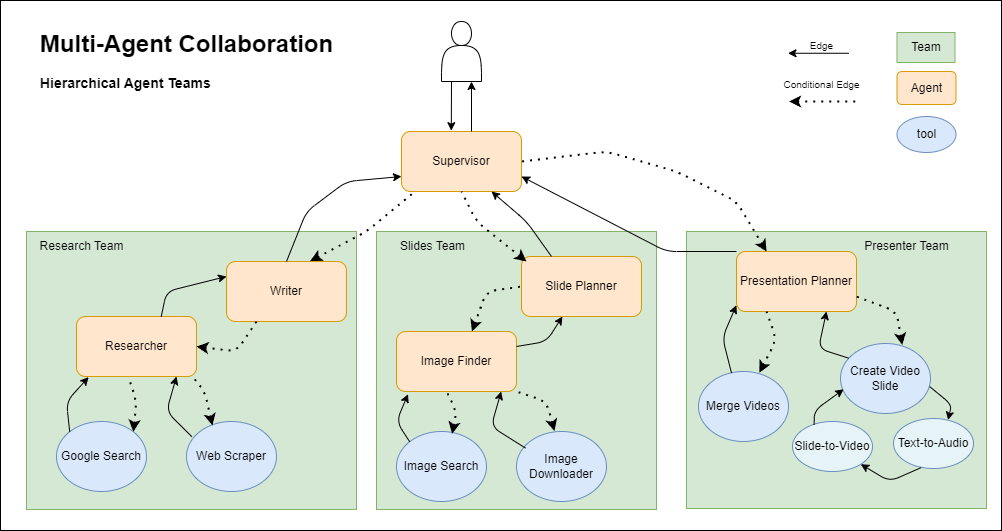

The diagram above was exported from draw.io. Its source (the exported page's mxGraphModel, read from the mxfile embedded in the PNG):
<mxGraphModel dx="962" dy="392" grid="0" gridSize="10" guides="1" tooltips="1" connect="1" arrows="1" fold="1" page="0" pageScale="1" pageWidth="850" pageHeight="1100" background="#ffffff" math="0" shadow="0">
  <root>
    <mxCell id="0" />
    <mxCell id="1" parent="0" />
    <mxCell id="66" value="" style="rounded=0;whiteSpace=wrap;html=1;fontSize=10;" parent="1" vertex="1">
      <mxGeometry x="-56" y="179" width="1001" height="530" as="geometry" />
    </mxCell>
    <mxCell id="28" value="" style="rounded=0;whiteSpace=wrap;html=1;fillColor=#d5e8d4;strokeColor=#82b366;" parent="1" vertex="1">
      <mxGeometry x="630" y="410" width="300" height="277" as="geometry" />
    </mxCell>
    <mxCell id="27" value="" style="rounded=0;whiteSpace=wrap;html=1;fillColor=#d5e8d4;strokeColor=#82b366;" parent="1" vertex="1">
      <mxGeometry x="320" y="410" width="280" height="278" as="geometry" />
    </mxCell>
    <mxCell id="14" value="" style="rounded=0;whiteSpace=wrap;html=1;fillColor=#d5e8d4;strokeColor=#82b366;" parent="1" vertex="1">
      <mxGeometry x="-30" y="410" width="330" height="278" as="geometry" />
    </mxCell>
    <mxCell id="2" value="&lt;h1 style=&quot;text-align: left;&quot;&gt;Multi-Agent Collaboration&lt;/h1&gt;&lt;h3 style=&quot;text-align: left;&quot;&gt;&lt;span style=&quot;background-color: initial;&quot;&gt;Hierarchical Agent Teams&lt;/span&gt;&lt;/h3&gt;" style="text;html=1;align=center;verticalAlign=middle;resizable=0;points=[];autosize=1;strokeColor=none;fillColor=none;" parent="1" vertex="1">
      <mxGeometry x="-30" y="183" width="320" height="110" as="geometry" />
    </mxCell>
    <mxCell id="3" value="" style="shape=actor;whiteSpace=wrap;html=1;" parent="1" vertex="1">
      <mxGeometry x="385" y="200" width="40" height="60" as="geometry" />
    </mxCell>
    <mxCell id="4" value="Agent" style="rounded=1;whiteSpace=wrap;html=1;fillColor=#ffe6cc;strokeColor=#d79b00;" parent="1" vertex="1">
      <mxGeometry x="840.5" y="250" width="59" height="33" as="geometry" />
    </mxCell>
    <mxCell id="6" value="" style="endArrow=none;dashed=1;html=1;dashPattern=1 3;strokeWidth=2;startArrow=classic;startFill=1;" parent="1" edge="1">
      <mxGeometry width="50" height="50" relative="1" as="geometry">
        <mxPoint x="732.5" y="280" as="sourcePoint" />
        <mxPoint x="799.5" y="280" as="targetPoint" />
      </mxGeometry>
    </mxCell>
    <mxCell id="7" value="&lt;font style=&quot;font-size: 10px;&quot;&gt;Conditional Edge&lt;/font&gt;" style="text;html=1;align=center;verticalAlign=middle;resizable=0;points=[];autosize=1;strokeColor=none;fillColor=none;" parent="1" vertex="1">
      <mxGeometry x="718" y="250" width="94" height="26" as="geometry" />
    </mxCell>
    <mxCell id="8" value="&lt;font style=&quot;font-size: 10px;&quot;&gt;Edge&lt;/font&gt;" style="text;html=1;align=center;verticalAlign=middle;resizable=0;points=[];autosize=1;strokeColor=none;fillColor=none;" parent="1" vertex="1">
      <mxGeometry x="744.5" y="211" width="41" height="26" as="geometry" />
    </mxCell>
    <mxCell id="9" value="" style="endArrow=classic;html=1;" parent="1" edge="1">
      <mxGeometry width="50" height="50" relative="1" as="geometry">
        <mxPoint x="792.5" y="231.76" as="sourcePoint" />
        <mxPoint x="731.5" y="231.76" as="targetPoint" />
      </mxGeometry>
    </mxCell>
    <mxCell id="10" value="Supervisor" style="rounded=1;whiteSpace=wrap;html=1;fillColor=#ffe6cc;strokeColor=#d79b00;" parent="1" vertex="1">
      <mxGeometry x="345" y="310" width="120" height="60" as="geometry" />
    </mxCell>
    <mxCell id="11" value="Writer" style="rounded=1;whiteSpace=wrap;html=1;fillColor=#ffe6cc;strokeColor=#d79b00;" parent="1" vertex="1">
      <mxGeometry x="170" y="440" width="120" height="60" as="geometry" />
    </mxCell>
    <mxCell id="12" value="Researcher" style="rounded=1;whiteSpace=wrap;html=1;fillColor=#ffe6cc;strokeColor=#d79b00;" parent="1" vertex="1">
      <mxGeometry x="20" y="495" width="120" height="60" as="geometry" />
    </mxCell>
    <mxCell id="13" value="Team" style="rounded=0;whiteSpace=wrap;html=1;fillColor=#d5e8d4;strokeColor=#82b366;" parent="1" vertex="1">
      <mxGeometry x="840.5" y="211" width="58" height="30" as="geometry" />
    </mxCell>
    <mxCell id="15" value="Google Search" style="ellipse;whiteSpace=wrap;html=1;fillColor=#dae8fc;strokeColor=#6c8ebf;" parent="1" vertex="1">
      <mxGeometry y="600" width="90" height="70" as="geometry" />
    </mxCell>
    <mxCell id="16" value="Web Scraper" style="ellipse;whiteSpace=wrap;html=1;fillColor=#dae8fc;strokeColor=#6c8ebf;" parent="1" vertex="1">
      <mxGeometry x="130" y="600" width="90" height="70" as="geometry" />
    </mxCell>
    <mxCell id="17" value="tool" style="ellipse;whiteSpace=wrap;html=1;fillColor=#dae8fc;strokeColor=#6c8ebf;" parent="1" vertex="1">
      <mxGeometry x="840.5" y="295" width="59" height="36" as="geometry" />
    </mxCell>
    <mxCell id="18" value="Research Team" style="text;html=1;align=center;verticalAlign=middle;resizable=0;points=[];autosize=1;strokeColor=none;fillColor=none;" parent="1" vertex="1">
      <mxGeometry x="-30" y="410" width="110" height="30" as="geometry" />
    </mxCell>
    <mxCell id="19" value="Slide Planner" style="rounded=1;whiteSpace=wrap;html=1;fillColor=#ffe6cc;strokeColor=#d79b00;" parent="1" vertex="1">
      <mxGeometry x="465" y="435" width="120" height="60" as="geometry" />
    </mxCell>
    <mxCell id="20" value="Presentation Planner" style="rounded=1;whiteSpace=wrap;html=1;fillColor=#ffe6cc;strokeColor=#d79b00;" parent="1" vertex="1">
      <mxGeometry x="680" y="430" width="120" height="60" as="geometry" />
    </mxCell>
    <mxCell id="21" value="Image Finder" style="rounded=1;whiteSpace=wrap;html=1;fillColor=#ffe6cc;strokeColor=#d79b00;" parent="1" vertex="1">
      <mxGeometry x="340" y="510" width="120" height="60" as="geometry" />
    </mxCell>
    <mxCell id="22" value="Image Search" style="ellipse;whiteSpace=wrap;html=1;fillColor=#dae8fc;strokeColor=#6c8ebf;" parent="1" vertex="1">
      <mxGeometry x="340" y="610" width="90" height="70" as="geometry" />
    </mxCell>
    <mxCell id="23" value="Image Downloader" style="ellipse;whiteSpace=wrap;html=1;fillColor=#dae8fc;strokeColor=#6c8ebf;" parent="1" vertex="1">
      <mxGeometry x="460" y="610" width="90" height="70" as="geometry" />
    </mxCell>
    <mxCell id="25" value="Merge Videos" style="ellipse;whiteSpace=wrap;html=1;fillColor=#dae8fc;strokeColor=#6c8ebf;" parent="1" vertex="1">
      <mxGeometry x="642" y="550" width="90" height="70" as="geometry" />
    </mxCell>
    <mxCell id="26" value="Create Video Slide" style="ellipse;whiteSpace=wrap;html=1;fillColor=#dae8fc;strokeColor=#6c8ebf;" parent="1" vertex="1">
      <mxGeometry x="784" y="522" width="90" height="70" as="geometry" />
    </mxCell>
    <mxCell id="29" value="" style="endArrow=classic;html=1;entryX=0.101;entryY=1.01;entryDx=0;entryDy=0;entryPerimeter=0;exitX=0;exitY=0;exitDx=0;exitDy=0;" parent="1" source="15" target="12" edge="1">
      <mxGeometry width="50" height="50" relative="1" as="geometry">
        <mxPoint x="120" y="760" as="sourcePoint" />
        <mxPoint x="40" y="760.5" as="targetPoint" />
        <Array as="points">
          <mxPoint x="10" y="580" />
        </Array>
      </mxGeometry>
    </mxCell>
    <mxCell id="30" value="" style="endArrow=classic;html=1;entryX=0.101;entryY=1.01;entryDx=0;entryDy=0;entryPerimeter=0;exitX=0.059;exitY=0.216;exitDx=0;exitDy=0;exitPerimeter=0;" parent="1" source="16" edge="1">
      <mxGeometry width="50" height="50" relative="1" as="geometry">
        <mxPoint x="101.06019484660521" y="609.6512626584705" as="sourcePoint" />
        <mxPoint x="119.99999999999989" y="554.9999999999999" as="targetPoint" />
        <Array as="points">
          <mxPoint x="110" y="590" />
        </Array>
      </mxGeometry>
    </mxCell>
    <mxCell id="31" value="" style="endArrow=classic;html=1;entryX=0.096;entryY=1.044;entryDx=0;entryDy=0;entryPerimeter=0;exitX=0;exitY=0;exitDx=0;exitDy=0;" parent="1" source="22" target="21" edge="1">
      <mxGeometry width="50" height="50" relative="1" as="geometry">
        <mxPoint x="355.30999999999995" y="630.12" as="sourcePoint" />
        <mxPoint x="340" y="569.9999999999999" as="targetPoint" />
        <Array as="points">
          <mxPoint x="340" y="600" />
        </Array>
      </mxGeometry>
    </mxCell>
    <mxCell id="32" value="" style="endArrow=classic;html=1;entryX=0.101;entryY=1.01;entryDx=0;entryDy=0;entryPerimeter=0;exitX=0.1;exitY=0.237;exitDx=0;exitDy=0;exitPerimeter=0;" parent="1" source="23" edge="1">
      <mxGeometry width="50" height="50" relative="1" as="geometry">
        <mxPoint x="459.99999999999994" y="630.12" as="sourcePoint" />
        <mxPoint x="444.69" y="569.9999999999999" as="targetPoint" />
        <Array as="points">
          <mxPoint x="434.69" y="605" />
        </Array>
      </mxGeometry>
    </mxCell>
    <mxCell id="33" value="" style="endArrow=classic;html=1;entryX=-0.001;entryY=0.896;entryDx=0;entryDy=0;exitX=0.367;exitY=0.023;exitDx=0;exitDy=0;entryPerimeter=0;exitPerimeter=0;" parent="1" source="25" target="20" edge="1">
      <mxGeometry width="50" height="50" relative="1" as="geometry">
        <mxPoint x="757.15" y="616.5899999999999" as="sourcePoint" />
        <mxPoint x="760" y="565" as="targetPoint" />
        <Array as="points">
          <mxPoint x="666" y="516" />
        </Array>
      </mxGeometry>
    </mxCell>
    <mxCell id="34" value="" style="endArrow=classic;html=1;entryX=0.75;entryY=1;entryDx=0;entryDy=0;exitX=0.089;exitY=0.209;exitDx=0;exitDy=0;exitPerimeter=0;" parent="1" source="26" target="20" edge="1">
      <mxGeometry width="50" height="50" relative="1" as="geometry">
        <mxPoint x="725" y="620" as="sourcePoint" />
        <mxPoint x="799.9599999999998" y="580" as="targetPoint" />
        <Array as="points">
          <mxPoint x="762" y="527" />
        </Array>
      </mxGeometry>
    </mxCell>
    <mxCell id="35" value="" style="endArrow=none;dashed=1;html=1;dashPattern=1 3;strokeWidth=2;startArrow=classic;startFill=1;entryX=0.432;entryY=1.003;entryDx=0;entryDy=0;entryPerimeter=0;exitX=1;exitY=0;exitDx=0;exitDy=0;" parent="1" source="15" target="12" edge="1">
      <mxGeometry width="50" height="50" relative="1" as="geometry">
        <mxPoint x="-15" y="560" as="sourcePoint" />
        <mxPoint x="65" y="560" as="targetPoint" />
        <Array as="points">
          <mxPoint x="80" y="580" />
        </Array>
      </mxGeometry>
    </mxCell>
    <mxCell id="36" value="" style="endArrow=none;dashed=1;html=1;dashPattern=1 3;strokeWidth=2;startArrow=classic;startFill=1;entryX=0.961;entryY=0.99;entryDx=0;entryDy=0;entryPerimeter=0;exitX=0.288;exitY=0.057;exitDx=0;exitDy=0;exitPerimeter=0;" parent="1" source="16" target="12" edge="1">
      <mxGeometry width="50" height="50" relative="1" as="geometry">
        <mxPoint x="144.89250851158673" y="600.0035510358103" as="sourcePoint" />
        <mxPoint x="139.99999999999991" y="545.0000000000001" as="targetPoint" />
        <Array as="points">
          <mxPoint x="148.16" y="569.82" />
        </Array>
      </mxGeometry>
    </mxCell>
    <mxCell id="37" value="" style="endArrow=none;dashed=1;html=1;dashPattern=1 3;strokeWidth=2;startArrow=classic;startFill=1;entryX=0.417;entryY=0.998;entryDx=0;entryDy=0;entryPerimeter=0;exitX=0.618;exitY=0.033;exitDx=0;exitDy=0;exitPerimeter=0;" parent="1" source="22" target="21" edge="1">
      <mxGeometry width="50" height="50" relative="1" as="geometry">
        <mxPoint x="395.30000000000007" y="610" as="sourcePoint" />
        <mxPoint x="374.69999999999993" y="560.41" as="targetPoint" />
        <Array as="points">
          <mxPoint x="400" y="590" />
        </Array>
      </mxGeometry>
    </mxCell>
    <mxCell id="38" value="" style="endArrow=none;dashed=1;html=1;dashPattern=1 3;strokeWidth=2;startArrow=classic;startFill=1;entryX=1;entryY=1;entryDx=0;entryDy=0;exitX=0.422;exitY=-0.007;exitDx=0;exitDy=0;exitPerimeter=0;" parent="1" source="23" target="21" edge="1">
      <mxGeometry width="50" height="50" relative="1" as="geometry">
        <mxPoint x="485.6000000000001" y="610" as="sourcePoint" />
        <mxPoint x="464.99999999999994" y="560.41" as="targetPoint" />
        <Array as="points">
          <mxPoint x="490" y="580" />
        </Array>
      </mxGeometry>
    </mxCell>
    <mxCell id="39" value="" style="endArrow=none;dashed=1;html=1;dashPattern=1 3;strokeWidth=2;startArrow=classic;startFill=1;entryX=0.25;entryY=1;entryDx=0;entryDy=0;exitX=0.676;exitY=0.017;exitDx=0;exitDy=0;exitPerimeter=0;" parent="1" source="25" target="20" edge="1">
      <mxGeometry width="50" height="50" relative="1" as="geometry">
        <mxPoint x="780.3" y="639.59" as="sourcePoint" />
        <mxPoint x="771.76" y="580.54" as="targetPoint" />
        <Array as="points">
          <mxPoint x="720" y="518" />
        </Array>
      </mxGeometry>
    </mxCell>
    <mxCell id="41" value="" style="endArrow=none;dashed=1;html=1;dashPattern=1 3;strokeWidth=2;startArrow=classic;startFill=1;entryX=1;entryY=0.75;entryDx=0;entryDy=0;exitX=0.686;exitY=0.02;exitDx=0;exitDy=0;exitPerimeter=0;" parent="1" source="26" target="20" edge="1">
      <mxGeometry width="50" height="50" relative="1" as="geometry">
        <mxPoint x="844.48" y="520.66" as="sourcePoint" />
        <mxPoint x="849.0299999999997" y="470.35999999999996" as="targetPoint" />
        <Array as="points">
          <mxPoint x="840" y="490" />
        </Array>
      </mxGeometry>
    </mxCell>
    <mxCell id="42" value="" style="endArrow=none;dashed=1;html=1;dashPattern=1 3;strokeWidth=2;startArrow=classic;startFill=1;entryX=0;entryY=0.5;entryDx=0;entryDy=0;exitX=0.629;exitY=-0.001;exitDx=0;exitDy=0;exitPerimeter=0;" parent="1" source="21" target="19" edge="1">
      <mxGeometry width="50" height="50" relative="1" as="geometry">
        <mxPoint x="430" y="495" as="sourcePoint" />
        <mxPoint x="392.02" y="455.49" as="targetPoint" />
        <Array as="points">
          <mxPoint x="430" y="470" />
        </Array>
      </mxGeometry>
    </mxCell>
    <mxCell id="43" value="" style="endArrow=classic;html=1;exitX=1;exitY=0.25;exitDx=0;exitDy=0;" parent="1" source="21" target="19" edge="1">
      <mxGeometry width="50" height="50" relative="1" as="geometry">
        <mxPoint x="503.26749148841327" y="563.7735510358106" as="sourcePoint" />
        <mxPoint x="501.52" y="516.23" as="targetPoint" />
        <Array as="points">
          <mxPoint x="490" y="520" />
        </Array>
      </mxGeometry>
    </mxCell>
    <mxCell id="45" value="" style="endArrow=classic;html=1;entryX=0;entryY=0.25;entryDx=0;entryDy=0;exitX=0.706;exitY=0.004;exitDx=0;exitDy=0;exitPerimeter=0;" parent="1" source="12" target="11" edge="1">
      <mxGeometry width="50" height="50" relative="1" as="geometry">
        <mxPoint x="105.30999999999995" y="490" as="sourcePoint" />
        <mxPoint x="90" y="429.8799999999999" as="targetPoint" />
        <Array as="points">
          <mxPoint x="110" y="470" />
        </Array>
      </mxGeometry>
    </mxCell>
    <mxCell id="46" value="" style="endArrow=none;dashed=1;html=1;dashPattern=1 3;strokeWidth=2;startArrow=classic;startFill=1;entryX=0.25;entryY=1;entryDx=0;entryDy=0;exitX=1;exitY=0.5;exitDx=0;exitDy=0;" parent="1" source="12" target="11" edge="1">
      <mxGeometry width="50" height="50" relative="1" as="geometry">
        <mxPoint x="200.60000000000008" y="580" as="sourcePoint" />
        <mxPoint x="179.99999999999994" y="530.41" as="targetPoint" />
        <Array as="points">
          <mxPoint x="180" y="530" />
        </Array>
      </mxGeometry>
    </mxCell>
    <mxCell id="47" value="" style="endArrow=none;dashed=1;html=1;dashPattern=1 3;strokeWidth=2;startArrow=classic;startFill=1;entryX=0.114;entryY=0.998;entryDx=0;entryDy=0;exitX=0.697;exitY=-0.007;exitDx=0;exitDy=0;entryPerimeter=0;exitPerimeter=0;" parent="1" source="11" target="10" edge="1">
      <mxGeometry width="50" height="50" relative="1" as="geometry">
        <mxPoint x="250" y="375" as="sourcePoint" />
        <mxPoint x="310" y="350" as="targetPoint" />
        <Array as="points">
          <mxPoint x="310" y="410" />
        </Array>
      </mxGeometry>
    </mxCell>
    <mxCell id="50" value="" style="endArrow=none;dashed=1;html=1;dashPattern=1 3;strokeWidth=2;startArrow=classic;startFill=1;entryX=1;entryY=0.5;entryDx=0;entryDy=0;exitX=0.25;exitY=0;exitDx=0;exitDy=0;" parent="1" source="20" target="10" edge="1">
      <mxGeometry width="50" height="50" relative="1" as="geometry">
        <mxPoint x="290" y="457.5" as="sourcePoint" />
        <mxPoint x="405" y="392.5" as="targetPoint" />
        <Array as="points">
          <mxPoint x="680" y="380" />
          <mxPoint x="620" y="350" />
          <mxPoint x="550" y="330" />
        </Array>
      </mxGeometry>
    </mxCell>
    <mxCell id="51" value="" style="endArrow=classic;html=1;exitX=0.25;exitY=1;exitDx=0;exitDy=0;entryX=0.415;entryY=-0.014;entryDx=0;entryDy=0;entryPerimeter=0;" parent="1" source="3" target="10" edge="1">
      <mxGeometry width="50" height="50" relative="1" as="geometry">
        <mxPoint x="345" y="294.71" as="sourcePoint" />
        <mxPoint x="265" y="295.21" as="targetPoint" />
      </mxGeometry>
    </mxCell>
    <mxCell id="52" value="" style="endArrow=classic;html=1;entryX=0.75;entryY=1;entryDx=0;entryDy=0;" parent="1" target="3" edge="1">
      <mxGeometry width="50" height="50" relative="1" as="geometry">
        <mxPoint x="415" y="310" as="sourcePoint" />
        <mxPoint x="404.79999999999995" y="319.15999999999997" as="targetPoint" />
      </mxGeometry>
    </mxCell>
    <mxCell id="53" value="" style="endArrow=classic;html=1;exitX=0.5;exitY=0;exitDx=0;exitDy=0;entryX=0;entryY=0.75;entryDx=0;entryDy=0;" parent="1" source="11" target="10" edge="1">
      <mxGeometry width="50" height="50" relative="1" as="geometry">
        <mxPoint x="300" y="360" as="sourcePoint" />
        <mxPoint x="220" y="360.5" as="targetPoint" />
        <Array as="points">
          <mxPoint x="250" y="390" />
          <mxPoint x="290" y="360" />
        </Array>
      </mxGeometry>
    </mxCell>
    <mxCell id="54" value="" style="endArrow=classic;html=1;exitX=0.25;exitY=0;exitDx=0;exitDy=0;entryX=0.75;entryY=1;entryDx=0;entryDy=0;" parent="1" source="19" target="10" edge="1">
      <mxGeometry width="50" height="50" relative="1" as="geometry">
        <mxPoint x="264" y="451.68000000000006" as="sourcePoint" />
        <mxPoint x="385" y="380" as="targetPoint" />
        <Array as="points">
          <mxPoint x="470" y="400" />
        </Array>
      </mxGeometry>
    </mxCell>
    <mxCell id="56" value="" style="endArrow=none;dashed=1;html=1;dashPattern=1 3;strokeWidth=2;startArrow=classic;startFill=1;entryX=0.5;entryY=1;entryDx=0;entryDy=0;exitX=0.042;exitY=0.083;exitDx=0;exitDy=0;exitPerimeter=0;" parent="1" source="19" target="10" edge="1">
      <mxGeometry width="50" height="50" relative="1" as="geometry">
        <mxPoint x="292.9200000000001" y="451.26" as="sourcePoint" />
        <mxPoint x="368.68000000000006" y="379.88" as="targetPoint" />
        <Array as="points">
          <mxPoint x="420" y="400" />
        </Array>
      </mxGeometry>
    </mxCell>
    <mxCell id="57" value="" style="endArrow=classic;html=1;exitX=0;exitY=0;exitDx=0;exitDy=0;entryX=1;entryY=0.75;entryDx=0;entryDy=0;" parent="1" source="20" target="10" edge="1">
      <mxGeometry width="50" height="50" relative="1" as="geometry">
        <mxPoint x="600" y="410" as="sourcePoint" />
        <mxPoint x="550" y="380" as="targetPoint" />
        <Array as="points">
          <mxPoint x="610" y="430" />
        </Array>
      </mxGeometry>
    </mxCell>
    <mxCell id="58" value="Slides Team" style="text;html=1;align=center;verticalAlign=middle;resizable=0;points=[];autosize=1;strokeColor=none;fillColor=none;" parent="1" vertex="1">
      <mxGeometry x="334" y="412" width="83" height="26" as="geometry" />
    </mxCell>
    <mxCell id="59" value="Presenter Team" style="text;html=1;align=center;verticalAlign=middle;resizable=0;points=[];autosize=1;strokeColor=none;fillColor=none;" parent="1" vertex="1">
      <mxGeometry x="795" y="410" width="110" height="30" as="geometry" />
    </mxCell>
    <mxCell id="60" value="Text-to-Audio" style="ellipse;whiteSpace=wrap;html=1;fillColor=#e6f3f7;strokeColor=#6c8ebf;" parent="1" vertex="1">
      <mxGeometry x="837" y="597" width="80" height="50" as="geometry" />
    </mxCell>
    <mxCell id="61" value="Slide-to-Video" style="ellipse;whiteSpace=wrap;html=1;fillColor=#E6F3F7;strokeColor=#6c8ebf;" parent="1" vertex="1">
      <mxGeometry x="736" y="600" width="80" height="50" as="geometry" />
    </mxCell>
    <mxCell id="63" value="" style="endArrow=classic;html=1;exitX=0.991;exitY=0.616;exitDx=0;exitDy=0;entryX=0.683;entryY=0.03;entryDx=0;entryDy=0;exitPerimeter=0;entryPerimeter=0;" parent="1" source="26" target="60" edge="1">
      <mxGeometry width="50" height="50" relative="1" as="geometry">
        <mxPoint x="1010" y="650" as="sourcePoint" />
        <mxPoint x="960" y="620" as="targetPoint" />
        <Array as="points">
          <mxPoint x="895" y="583" />
        </Array>
      </mxGeometry>
    </mxCell>
    <mxCell id="64" value="" style="endArrow=classic;html=1;exitX=0.346;exitY=0.982;exitDx=0;exitDy=0;entryX=1;entryY=1;entryDx=0;entryDy=0;exitPerimeter=0;" parent="1" source="60" target="61" edge="1">
      <mxGeometry width="50" height="50" relative="1" as="geometry">
        <mxPoint x="904.5500000000001" y="751.62" as="sourcePoint" />
        <mxPoint x="929.9999999999999" y="790" as="targetPoint" />
        <Array as="points">
          <mxPoint x="833" y="660" />
        </Array>
      </mxGeometry>
    </mxCell>
    <mxCell id="65" value="" style="endArrow=classic;html=1;exitX=0.27;exitY=0.062;exitDx=0;exitDy=0;entryX=0.035;entryY=0.654;entryDx=0;entryDy=0;entryPerimeter=0;exitPerimeter=0;" parent="1" source="61" target="26" edge="1">
      <mxGeometry width="50" height="50" relative="1" as="geometry">
        <mxPoint x="771.9200000000002" y="704.55" as="sourcePoint" />
        <mxPoint x="708.0800000000005" y="719.0999999999999" as="targetPoint" />
        <Array as="points">
          <mxPoint x="758" y="589" />
        </Array>
      </mxGeometry>
    </mxCell>
  </root>
</mxGraphModel>